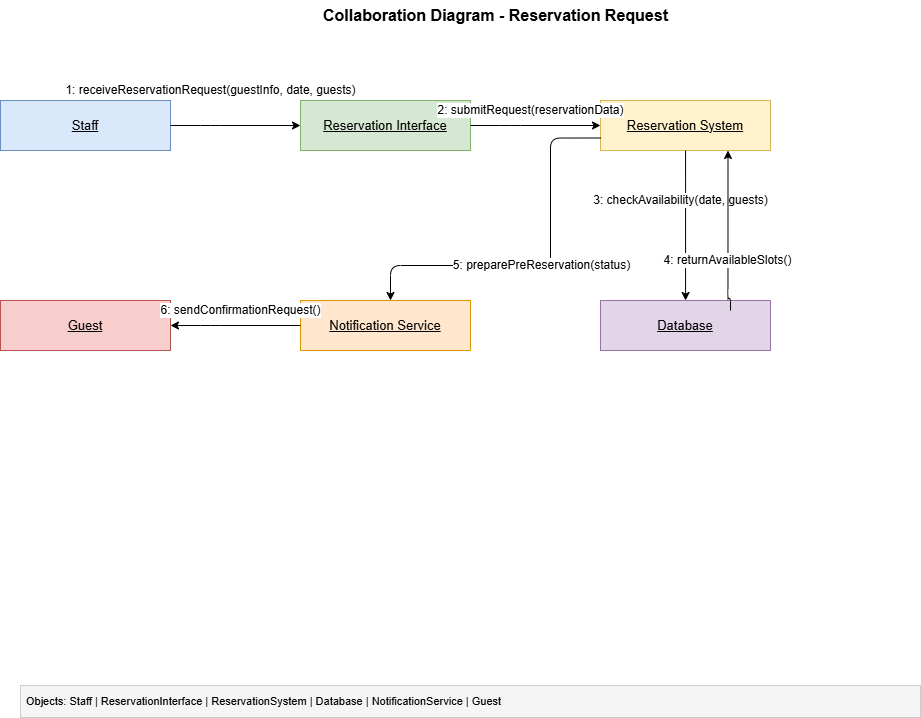

The diagram above was exported from draw.io. Its source (the exported page's mxGraphModel, read from the mxfile embedded in the PNG):
<mxGraphModel dx="976" dy="749" grid="1" gridSize="10" guides="1" tooltips="1" connect="1" arrows="1" fold="1" page="1" pageScale="1" pageWidth="1169" pageHeight="827" math="0" shadow="0">
  <root>
    <mxCell id="0" />
    <mxCell id="1" parent="0" />
    <mxCell id="title" parent="1" style="text;html=1;strokeColor=none;fillColor=none;align=center;verticalAlign=middle;fontStyle=1;fontSize=16;" value="Collaboration Diagram - Reservation Request" vertex="1">
      <mxGeometry height="30" width="670" x="250" y="20" as="geometry" />
    </mxCell>
    <mxCell id="staff" parent="1" style="rounded=0;whiteSpace=wrap;html=1;fillColor=#dae8fc;strokeColor=#6c8ebf;fontStyle=4;fontSize=13;" value="Staff" vertex="1">
      <mxGeometry height="50" width="170" x="90" y="120" as="geometry" />
    </mxCell>
    <mxCell id="reservationUI" parent="1" style="rounded=0;whiteSpace=wrap;html=1;fillColor=#d5e8d4;strokeColor=#82b366;fontStyle=4;fontSize=13;" value="Reservation Interface" vertex="1">
      <mxGeometry height="50" width="170" x="390" y="120" as="geometry" />
    </mxCell>
    <mxCell id="reservationSystem" parent="1" style="rounded=0;whiteSpace=wrap;html=1;fillColor=#fff2cc;strokeColor=#d6b656;fontStyle=4;fontSize=13;" value="Reservation System" vertex="1">
      <mxGeometry height="50" width="170" x="690" y="120" as="geometry" />
    </mxCell>
    <mxCell id="database" parent="1" style="rounded=0;whiteSpace=wrap;html=1;fillColor=#e1d5e7;strokeColor=#9673a6;fontStyle=4;fontSize=13;" value="Database" vertex="1">
      <mxGeometry height="50" width="170" x="690" y="320" as="geometry" />
    </mxCell>
    <mxCell id="notification" parent="1" style="rounded=0;whiteSpace=wrap;html=1;fillColor=#ffe6cc;strokeColor=#d79b00;fontStyle=4;fontSize=13;" value="Notification Service" vertex="1">
      <mxGeometry height="50" width="170" x="390" y="320" as="geometry" />
    </mxCell>
    <mxCell id="guest" parent="1" style="rounded=0;whiteSpace=wrap;html=1;fillColor=#f8cecc;strokeColor=#b85450;fontStyle=4;fontSize=13;" value="Guest" vertex="1">
      <mxGeometry height="50" width="170" x="90" y="320" as="geometry" />
    </mxCell>
    <mxCell id="e1" edge="1" parent="1" source="staff" style="endArrow=classic;html=1;rounded=1;edgeStyle=orthogonalEdgeStyle;jettySize=auto;fontSize=12;strokeWidth=1;" target="reservationUI" value="1: receiveReservationRequest(guestInfo, date, guests)">
      <mxGeometry relative="1" x="-0.3846" y="35" as="geometry">
        <mxPoint as="offset" />
        <Array as="points">
          <mxPoint x="300" y="145" />
        </Array>
      </mxGeometry>
    </mxCell>
    <mxCell id="e2" edge="1" parent="1" source="reservationUI" style="endArrow=classic;html=1;rounded=1;edgeStyle=orthogonalEdgeStyle;jettySize=auto;fontSize=12;strokeWidth=1;" target="reservationSystem" value="2: submitRequest(reservationData)">
      <mxGeometry relative="1" x="-0.0769" y="15" as="geometry">
        <mxPoint as="offset" />
        <Array as="points">
          <mxPoint x="600" y="145" />
        </Array>
      </mxGeometry>
    </mxCell>
    <mxCell id="e3" edge="1" parent="1" source="reservationSystem" style="endArrow=classic;html=1;rounded=1;edgeStyle=orthogonalEdgeStyle;jettySize=auto;fontSize=12;strokeWidth=1;" target="database" value="3: checkAvailability(date, guests)">
      <mxGeometry relative="1" x="-0.3333" y="-5" as="geometry">
        <mxPoint y="-1" as="offset" />
        <Array as="points">
          <mxPoint x="775" y="210" />
        </Array>
      </mxGeometry>
    </mxCell>
    <mxCell id="e4" edge="1" parent="1" style="endArrow=classic;html=1;rounded=1;edgeStyle=orthogonalEdgeStyle;jettySize=auto;fontSize=12;strokeWidth=1;entryX=0.75;entryY=1;entryDx=0;entryDy=0;" target="reservationSystem" value="4: returnAvailableSlots()">
      <mxGeometry relative="1" x="-0.3536" as="geometry">
        <mxPoint y="-1" as="offset" />
        <Array as="points">
          <mxPoint x="818" y="318" />
        </Array>
        <mxPoint x="820" y="330" as="sourcePoint" />
      </mxGeometry>
    </mxCell>
    <mxCell id="e5" edge="1" parent="1" source="reservationSystem" style="endArrow=classic;html=1;rounded=1;edgeStyle=orthogonalEdgeStyle;jettySize=auto;fontSize=12;strokeWidth=1;exitX=0;exitY=0.75;exitDx=0;exitDy=0;" target="notification" value="5: preparePreReservation(status)">
      <mxGeometry relative="1" as="geometry">
        <Array as="points">
          <mxPoint x="640" y="158" />
          <mxPoint x="640" y="285" />
          <mxPoint x="480" y="285" />
        </Array>
      </mxGeometry>
    </mxCell>
    <mxCell id="e6" edge="1" parent="1" source="notification" style="endArrow=classic;html=1;rounded=1;edgeStyle=orthogonalEdgeStyle;jettySize=auto;fontSize=12;strokeWidth=1;" target="guest" value="6: sendConfirmationRequest()">
      <mxGeometry relative="1" x="-0.0769" y="-15" as="geometry">
        <mxPoint as="offset" />
        <Array as="points">
          <mxPoint x="300" y="345" />
        </Array>
      </mxGeometry>
    </mxCell>
    <mxCell id="footer" parent="1" style="rounded=0;whiteSpace=wrap;html=1;fillColor=#f5f5f5;strokeColor=#cccccc;fontSize=11;align=left;spacingLeft=4;" value="Objects: Staff | ReservationInterface | ReservationSystem | Database | NotificationService | Guest" vertex="1">
      <mxGeometry height="32" width="900" x="110" y="705" as="geometry" />
    </mxCell>
  </root>
</mxGraphModel>